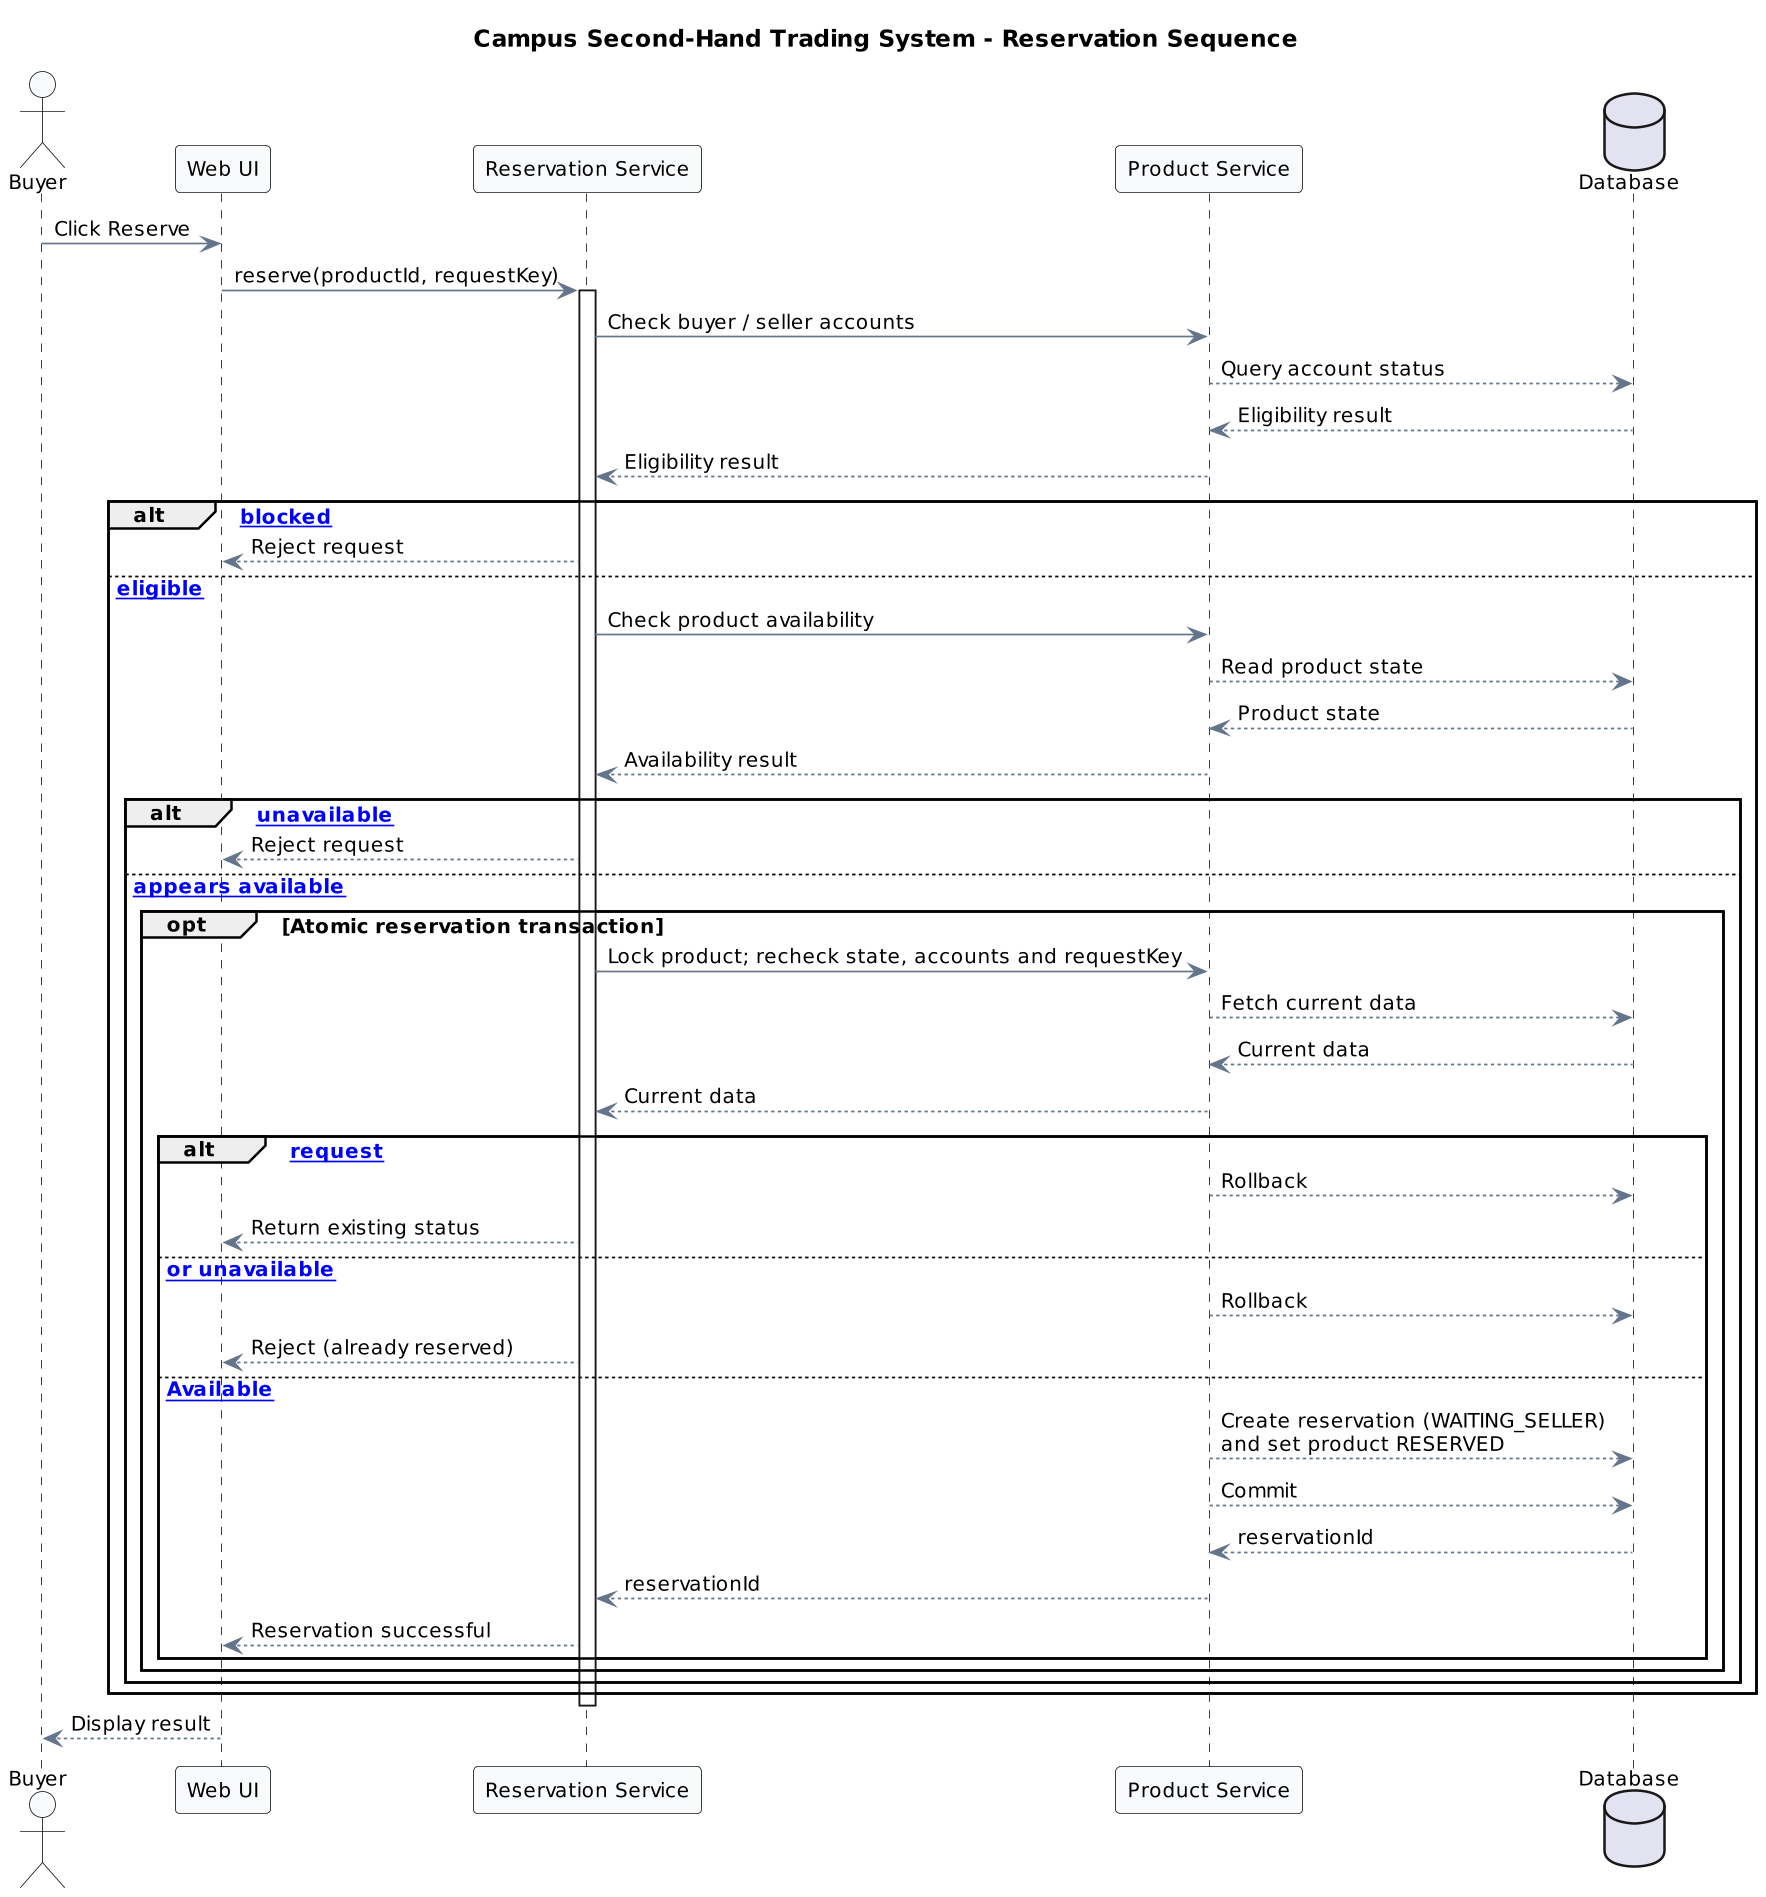

The diagram above was rendered by PlantUML. Its source (embedded in the PNG):
@startuml UML时序图

title Campus Second-Hand Trading System - Reservation Sequence
skinparam sequence {
  Actor {
    BackgroundColor #F8FAFC
  }
  Participant {
    BackgroundColor #F8FAFC
  }
  Message {
    FontSize 11
  }
  ArrowColor #64748B
}
skinparam defaultFontName "DejaVu Sans"
skinparam defaultFontSize 12
skinparam dpi 160

actor Buyer
participant "Web UI" as UI
participant "Reservation Service" as RS
participant "Product Service" as PS
database Database

Buyer -> UI : Click Reserve
UI -> RS : reserve(productId, requestKey)
activate RS

RS -> PS : Check buyer / seller accounts
PS --> Database : Query account status
Database --> PS : Eligibility result
PS --> RS : Eligibility result

alt [Account blocked]
    RS --> UI : Reject request
else [Accounts eligible]
    RS -> PS : Check product availability
    PS --> Database : Read product state
    Database --> PS : Product state
    PS --> RS : Availability result

    alt [Product unavailable]
        RS --> UI : Reject request
    else [Product appears available]
        opt Atomic reservation transaction
            RS -> PS : Lock product; recheck state, accounts and requestKey
            PS --> Database : Fetch current data
            Database --> PS : Current data
            PS --> RS : Current data

            alt [Duplicate request]
                PS --> Database : Rollback
                RS --> UI : Return existing status
            else [Conflict or unavailable]
                PS --> Database : Rollback
                RS --> UI : Reject (already reserved)
            else [Available]
                PS --> Database : Create reservation (WAITING_SELLER)\nand set product RESERVED
                PS --> Database : Commit
                Database --> PS : reservationId
                PS --> RS : reservationId
                RS --> UI : Reservation successful
            end
        end
    end
end

deactivate RS
UI --> Buyer : Display result
@enduml